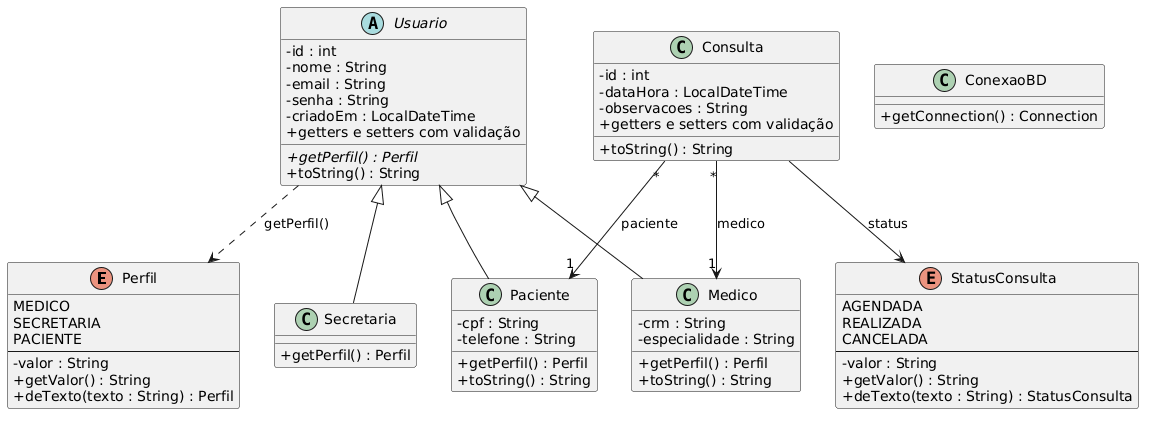

The diagram above was rendered by PlantUML. Its source (embedded in the PNG):
@startuml
skinparam classAttributeIconSize 0

enum Perfil {
  MEDICO
  SECRETARIA
  PACIENTE
  --
  -valor : String
  +getValor() : String
  +deTexto(texto : String) : Perfil
}

enum StatusConsulta {
  AGENDADA
  REALIZADA
  CANCELADA
  --
  -valor : String
  +getValor() : String
  +deTexto(texto : String) : StatusConsulta
}

abstract class Usuario {
  -id : int
  -nome : String
  -email : String
  -senha : String
  -criadoEm : LocalDateTime
  +getPerfil() : Perfil {abstract}
  +getters e setters com validação
  +toString() : String
}

class Medico {
  -crm : String
  -especialidade : String
  +getPerfil() : Perfil
  +toString() : String
}

class Secretaria {
  +getPerfil() : Perfil
}

class Paciente {
  -cpf : String
  -telefone : String
  +getPerfil() : Perfil
  +toString() : String
}

class Consulta {
  -id : int
  -dataHora : LocalDateTime
  -observacoes : String
  +getters e setters com validação
  +toString() : String
}

class ConexaoBD {
  +getConnection() : Connection
}

Usuario <|-- Medico
Usuario <|-- Secretaria
Usuario <|-- Paciente

Usuario ..> Perfil : getPerfil()
Consulta "*" --> "1" Paciente : paciente
Consulta "*" --> "1" Medico : medico
Consulta --> StatusConsulta : status
@enduml